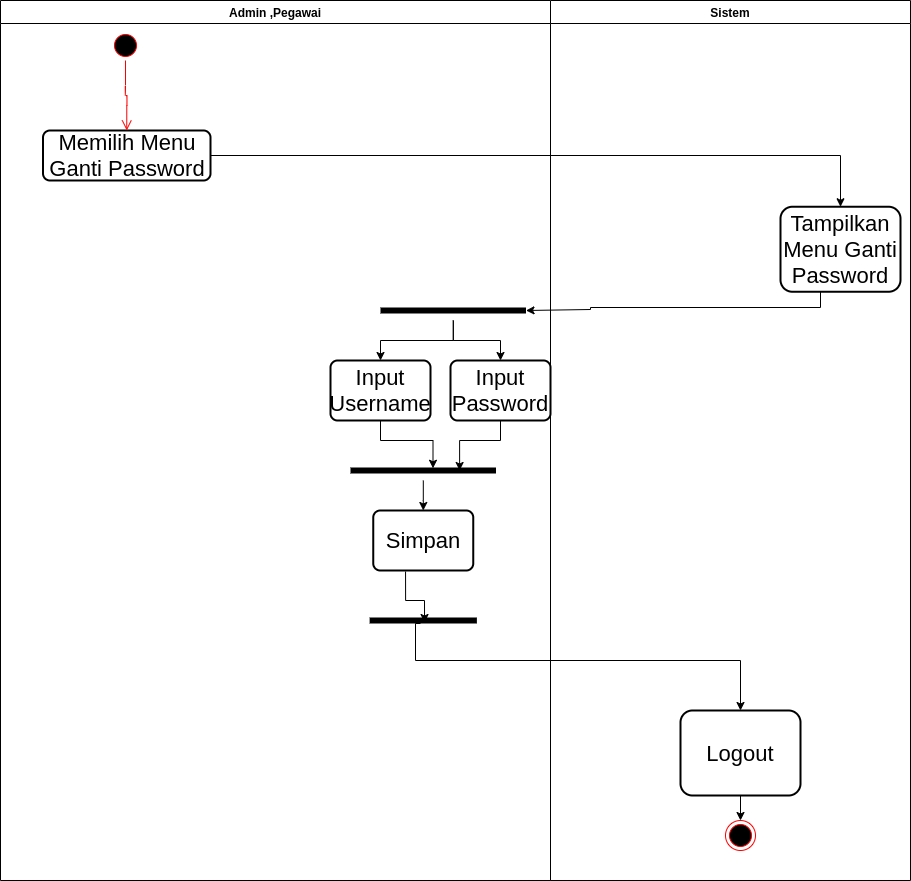

The diagram above was exported from draw.io. Its source (the exported page's mxGraphModel, read from the mxfile embedded in the PNG):
<mxGraphModel dx="796" dy="462" grid="1" gridSize="10" guides="1" tooltips="1" connect="1" arrows="1" fold="1" page="1" pageScale="1" pageWidth="827" pageHeight="1169" math="0" shadow="0">
  <root>
    <mxCell id="0" />
    <mxCell id="1" parent="0" />
    <mxCell id="1JCNtAXwTIgcMoC_0Gkh-1" value="Admin ,Pegawai" style="swimlane;fontSize=12;" parent="1" vertex="1">
      <mxGeometry x="220" y="40" width="550" height="880" as="geometry" />
    </mxCell>
    <mxCell id="1JCNtAXwTIgcMoC_0Gkh-2" value="" style="ellipse;html=1;shape=startState;fillColor=#000000;strokeColor=#ff0000;" parent="1JCNtAXwTIgcMoC_0Gkh-1" vertex="1">
      <mxGeometry x="110" y="30" width="30" height="30" as="geometry" />
    </mxCell>
    <mxCell id="1JCNtAXwTIgcMoC_0Gkh-4" value="Memilih Menu Ganti Password" style="rounded=1;whiteSpace=wrap;html=1;absoluteArcSize=1;arcSize=14;strokeWidth=2;fontSize=22;" parent="1JCNtAXwTIgcMoC_0Gkh-1" vertex="1">
      <mxGeometry x="42.5" y="130" width="167.5" height="50" as="geometry" />
    </mxCell>
    <mxCell id="1JCNtAXwTIgcMoC_0Gkh-3" value="" style="edgeStyle=orthogonalEdgeStyle;html=1;verticalAlign=bottom;endArrow=open;endSize=8;strokeColor=#ff0000;entryX=0.5;entryY=0;entryDx=0;entryDy=0;" parent="1JCNtAXwTIgcMoC_0Gkh-1" source="1JCNtAXwTIgcMoC_0Gkh-2" target="1JCNtAXwTIgcMoC_0Gkh-4" edge="1">
      <mxGeometry relative="1" as="geometry">
        <mxPoint x="125" y="120" as="targetPoint" />
      </mxGeometry>
    </mxCell>
    <mxCell id="1JCNtAXwTIgcMoC_0Gkh-45" value="Input Username" style="rounded=1;whiteSpace=wrap;html=1;absoluteArcSize=1;arcSize=14;strokeWidth=2;fontSize=22;" parent="1JCNtAXwTIgcMoC_0Gkh-1" vertex="1">
      <mxGeometry x="330" y="360" width="100" height="60" as="geometry" />
    </mxCell>
    <mxCell id="1JCNtAXwTIgcMoC_0Gkh-46" value="Input Password" style="rounded=1;whiteSpace=wrap;html=1;absoluteArcSize=1;arcSize=14;strokeWidth=2;fontSize=22;" parent="1JCNtAXwTIgcMoC_0Gkh-1" vertex="1">
      <mxGeometry x="450" y="360" width="100" height="60" as="geometry" />
    </mxCell>
    <mxCell id="1JCNtAXwTIgcMoC_0Gkh-77" value="Simpan" style="rounded=1;whiteSpace=wrap;html=1;absoluteArcSize=1;arcSize=14;strokeWidth=2;fontSize=22;" parent="1JCNtAXwTIgcMoC_0Gkh-1" vertex="1">
      <mxGeometry x="372.75" y="510" width="100" height="60" as="geometry" />
    </mxCell>
    <mxCell id="1JCNtAXwTIgcMoC_0Gkh-7" value="Sistem" style="swimlane;" parent="1" vertex="1">
      <mxGeometry x="770" y="40" width="360" height="880" as="geometry" />
    </mxCell>
    <mxCell id="1JCNtAXwTIgcMoC_0Gkh-16" value="Tampilkan Menu Ganti Password" style="rounded=1;whiteSpace=wrap;html=1;fontSize=22;strokeWidth=2;arcSize=14;" parent="1JCNtAXwTIgcMoC_0Gkh-7" vertex="1">
      <mxGeometry x="230" y="206.25" width="120" height="85" as="geometry" />
    </mxCell>
    <mxCell id="1JCNtAXwTIgcMoC_0Gkh-69" style="edgeStyle=orthogonalEdgeStyle;rounded=0;orthogonalLoop=1;jettySize=auto;html=1;entryX=0.5;entryY=0;entryDx=0;entryDy=0;fontSize=12;" parent="1JCNtAXwTIgcMoC_0Gkh-7" source="1JCNtAXwTIgcMoC_0Gkh-66" target="1JCNtAXwTIgcMoC_0Gkh-68" edge="1">
      <mxGeometry relative="1" as="geometry" />
    </mxCell>
    <mxCell id="1JCNtAXwTIgcMoC_0Gkh-66" value="Logout" style="rounded=1;whiteSpace=wrap;html=1;fontSize=22;strokeWidth=2;arcSize=14;" parent="1JCNtAXwTIgcMoC_0Gkh-7" vertex="1">
      <mxGeometry x="130" y="710" width="120" height="85" as="geometry" />
    </mxCell>
    <mxCell id="1JCNtAXwTIgcMoC_0Gkh-68" value="" style="ellipse;html=1;shape=endState;fillColor=#000000;strokeColor=#ff0000;fontSize=12;" parent="1JCNtAXwTIgcMoC_0Gkh-7" vertex="1">
      <mxGeometry x="175" y="820" width="30" height="30" as="geometry" />
    </mxCell>
    <mxCell id="1JCNtAXwTIgcMoC_0Gkh-17" value="" style="edgeStyle=orthogonalEdgeStyle;rounded=0;orthogonalLoop=1;jettySize=auto;html=1;fontSize=22;" parent="1" source="1JCNtAXwTIgcMoC_0Gkh-4" target="1JCNtAXwTIgcMoC_0Gkh-16" edge="1">
      <mxGeometry relative="1" as="geometry" />
    </mxCell>
    <mxCell id="1JCNtAXwTIgcMoC_0Gkh-43" style="edgeStyle=orthogonalEdgeStyle;rounded=0;orthogonalLoop=1;jettySize=auto;html=1;fontSize=22;" parent="1" source="1JCNtAXwTIgcMoC_0Gkh-37" target="1JCNtAXwTIgcMoC_0Gkh-45" edge="1">
      <mxGeometry relative="1" as="geometry">
        <mxPoint x="690" y="250" as="targetPoint" />
      </mxGeometry>
    </mxCell>
    <mxCell id="1JCNtAXwTIgcMoC_0Gkh-44" style="edgeStyle=orthogonalEdgeStyle;rounded=0;orthogonalLoop=1;jettySize=auto;html=1;fontSize=22;" parent="1" source="1JCNtAXwTIgcMoC_0Gkh-37" target="1JCNtAXwTIgcMoC_0Gkh-46" edge="1">
      <mxGeometry relative="1" as="geometry">
        <mxPoint x="690" y="419.9999999999999" as="targetPoint" />
      </mxGeometry>
    </mxCell>
    <mxCell id="1JCNtAXwTIgcMoC_0Gkh-37" value="" style="shape=line;html=1;strokeWidth=6;fontSize=22;rotation=0;" parent="1" vertex="1">
      <mxGeometry x="600" y="340" width="145.5" height="20" as="geometry" />
    </mxCell>
    <mxCell id="1JCNtAXwTIgcMoC_0Gkh-40" style="edgeStyle=orthogonalEdgeStyle;rounded=0;orthogonalLoop=1;jettySize=auto;html=1;fontSize=22;entryX=1;entryY=0.5;entryDx=0;entryDy=0;entryPerimeter=0;" parent="1" source="1JCNtAXwTIgcMoC_0Gkh-16" target="1JCNtAXwTIgcMoC_0Gkh-37" edge="1">
      <mxGeometry relative="1" as="geometry">
        <mxPoint x="810" y="310" as="targetPoint" />
        <Array as="points">
          <mxPoint x="1040" y="347" />
          <mxPoint x="810" y="347" />
          <mxPoint x="810" y="349" />
        </Array>
      </mxGeometry>
    </mxCell>
    <mxCell id="1JCNtAXwTIgcMoC_0Gkh-62" value="" style="shape=line;html=1;strokeWidth=6;fontSize=22;rotation=0;" parent="1" vertex="1">
      <mxGeometry x="589.13" y="650" width="107.25" height="20" as="geometry" />
    </mxCell>
    <mxCell id="1JCNtAXwTIgcMoC_0Gkh-81" style="edgeStyle=orthogonalEdgeStyle;rounded=0;orthogonalLoop=1;jettySize=auto;html=1;entryX=0.5;entryY=0;entryDx=0;entryDy=0;fontSize=18;" parent="1" source="1JCNtAXwTIgcMoC_0Gkh-78" target="1JCNtAXwTIgcMoC_0Gkh-77" edge="1">
      <mxGeometry relative="1" as="geometry" />
    </mxCell>
    <mxCell id="1JCNtAXwTIgcMoC_0Gkh-78" value="" style="shape=line;html=1;strokeWidth=6;fontSize=22;rotation=0;" parent="1" vertex="1">
      <mxGeometry x="570" y="500" width="145.5" height="20" as="geometry" />
    </mxCell>
    <mxCell id="1JCNtAXwTIgcMoC_0Gkh-79" style="edgeStyle=orthogonalEdgeStyle;rounded=0;orthogonalLoop=1;jettySize=auto;html=1;entryX=0.567;entryY=0.388;entryDx=0;entryDy=0;entryPerimeter=0;fontSize=18;" parent="1" source="1JCNtAXwTIgcMoC_0Gkh-45" target="1JCNtAXwTIgcMoC_0Gkh-78" edge="1">
      <mxGeometry relative="1" as="geometry" />
    </mxCell>
    <mxCell id="1JCNtAXwTIgcMoC_0Gkh-80" style="edgeStyle=orthogonalEdgeStyle;rounded=0;orthogonalLoop=1;jettySize=auto;html=1;entryX=0.75;entryY=0.5;entryDx=0;entryDy=0;entryPerimeter=0;fontSize=18;" parent="1" source="1JCNtAXwTIgcMoC_0Gkh-46" target="1JCNtAXwTIgcMoC_0Gkh-78" edge="1">
      <mxGeometry relative="1" as="geometry" />
    </mxCell>
    <mxCell id="1JCNtAXwTIgcMoC_0Gkh-82" style="edgeStyle=orthogonalEdgeStyle;rounded=0;orthogonalLoop=1;jettySize=auto;html=1;fontSize=18;entryX=0.512;entryY=0.6;entryDx=0;entryDy=0;entryPerimeter=0;exitX=0.323;exitY=1.017;exitDx=0;exitDy=0;exitPerimeter=0;" parent="1" source="1JCNtAXwTIgcMoC_0Gkh-77" target="1JCNtAXwTIgcMoC_0Gkh-62" edge="1">
      <mxGeometry relative="1" as="geometry">
        <mxPoint x="400" y="290" as="targetPoint" />
        <Array as="points">
          <mxPoint x="625" y="640" />
          <mxPoint x="644" y="640" />
        </Array>
      </mxGeometry>
    </mxCell>
    <mxCell id="PiLn2e66TQ0UKCTA-mLP-1" style="edgeStyle=orthogonalEdgeStyle;rounded=0;orthogonalLoop=1;jettySize=auto;html=1;fontSize=18;exitX=0.474;exitY=0.65;exitDx=0;exitDy=0;exitPerimeter=0;entryX=0.5;entryY=0;entryDx=0;entryDy=0;" edge="1" parent="1" source="1JCNtAXwTIgcMoC_0Gkh-62" target="1JCNtAXwTIgcMoC_0Gkh-66">
      <mxGeometry relative="1" as="geometry">
        <mxPoint x="635.05" y="621.02" as="sourcePoint" />
        <mxPoint x="840" y="700" as="targetPoint" />
        <Array as="points">
          <mxPoint x="635" y="663" />
          <mxPoint x="635" y="700" />
          <mxPoint x="960" y="700" />
        </Array>
      </mxGeometry>
    </mxCell>
  </root>
</mxGraphModel>